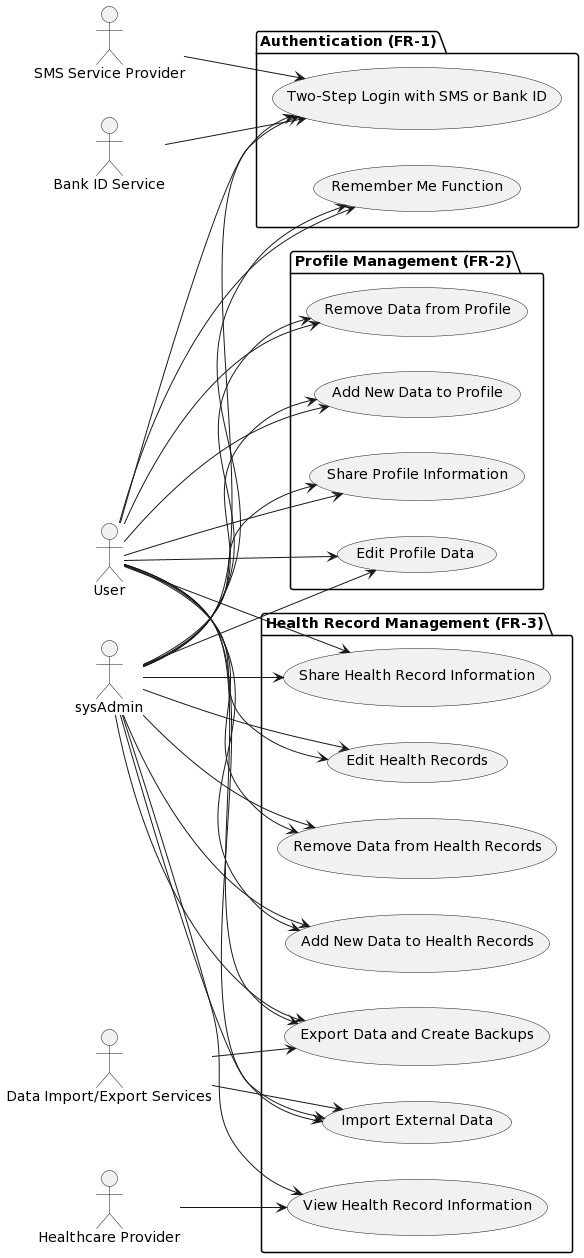

The diagram above was rendered by PlantUML. Its source (embedded in the PNG):
@startuml
left to right direction
actor "User" as user
actor "Healthcare Provider" as healthcareProvider
actor "Data Import/Export Services" as dataServices
actor "SMS Service Provider" as smsProvider
actor "Bank ID Service" as bankIDService

package "Authentication (FR-1)" {
    usecase "Two-Step Login with SMS or Bank ID" as UC1
    usecase "Remember Me Function" as UC2
}

package "Profile Management (FR-2)" {
    usecase "Edit Profile Data" as UC3
    usecase "Remove Data from Profile" as UC4
    usecase "Add New Data to Profile" as UC5
    usecase "Share Profile Information" as UC6
}

package "Health Record Management (FR-3)" {
    usecase "Edit Health Records" as UC7
    usecase "Remove Data from Health Records" as UC8
    usecase "Add New Data to Health Records" as UC9
    usecase "Share Health Record Information" as UC10
    usecase "Import External Data" as UC11
    usecase "Export Data and Create Backups" as UC12
    usecase "View Health Record Information" as UC13
}


user --> UC1
user --> UC2
user --> UC3
user --> UC4
user --> UC5
user --> UC6
user --> UC7
user --> UC8
user --> UC9
user --> UC10
user --> UC11
user --> UC12


healthcareProvider --> UC13

sysAdmin --> UC1
sysAdmin --> UC2
sysAdmin --> UC3
sysAdmin --> UC4
sysAdmin --> UC5
sysAdmin --> UC6
sysAdmin --> UC7
sysAdmin --> UC8
sysAdmin --> UC9
sysAdmin --> UC10
sysAdmin --> UC11
sysAdmin --> UC12
sysAdmin --> UC13






dataServices --> UC11
dataServices --> UC12

smsProvider --> UC1
bankIDService --> UC1
@enduml